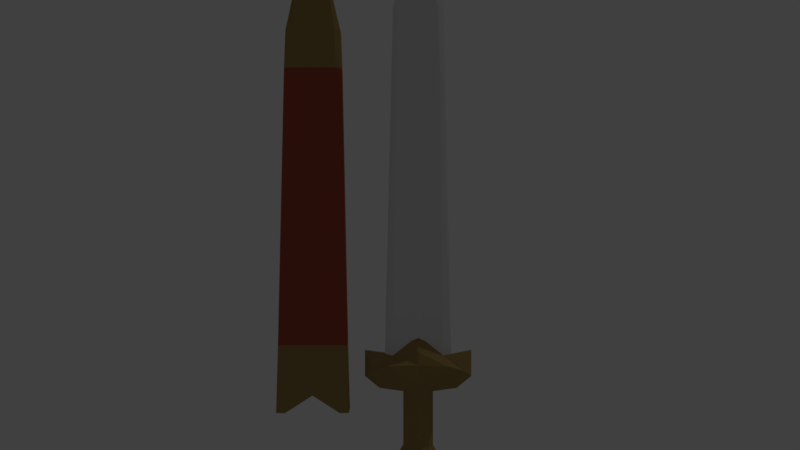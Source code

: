 # Source: Sword1.blend  (saved by Blender 2.79.0; exported with 4.5.12 LTS)
import bpy
from mathutils import Matrix  # noqa: F401  (used for matrix-valued properties, if any)

bpy.ops.wm.read_factory_settings(use_empty=True)
scene = bpy.context.scene
scene.name = 'Scene'

# ---- collections
col_collection_1 = bpy.data.collections.new('Collection 1'); scene.collection.children.link(col_collection_1)

# ---- materials (node trees are filled in below, after node groups)
mat_handle = bpy.data.materials.new('Handle')
mat_handle.alpha_threshold = 0.0
mat_handle.use_transparent_shadow = False
mat_handle.diffuse_color = (0.3588, 0.2412, 0.08751, 1.0)
mat_handle.roughness = 0.5
mat_metal = bpy.data.materials.new('Metal')
mat_metal.alpha_threshold = 0.0
mat_metal.use_transparent_shadow = False
mat_metal.roughness = 0.5
mat_leather = bpy.data.materials.new('Leather')
mat_leather.alpha_threshold = 0.0
mat_leather.use_transparent_shadow = False
mat_leather.diffuse_color = (0.4109, 0.08425, 0.04839, 1.0)
mat_leather.roughness = 0.5

# ---- material node trees

# ---- world
world_world = bpy.data.worlds.new('World'); scene.world = world_world
world_world.color = (0.05088, 0.05088, 0.05088)
world_world.use_sun_shadow = False
world_world.sun_shadow_jitter_overblur = 0.0
world_world.cycles.sampling_method = 'MANUAL'

# ---- cameras
cam_camera = bpy.data.cameras.new('Camera')
cam_camera.clip_end = 100.0
cam_camera.lens = 35.0
cam_camera.sensor_width = 32.0
cam_camera.sensor_height = 18.0
cam_camera.ortho_scale = 7.314
cam_camera.dof.focus_distance = 0.0
cam_camera.dof.aperture_fstop = 128.0

# ---- lights
light_lamp = bpy.data.lights.new('Lamp', 'POINT')
light_lamp.transmission_factor = 0.0
light_lamp.cutoff_distance = 30.0
light_lamp.energy = 100.0
light_lamp.shadow_buffer_clip_start = 1.001
light_lamp.shadow_soft_size = 0.1
light_lamp.shadow_maximum_resolution = 0.006
light_lamp.use_absolute_resolution = True

# ---- meshes
me_cylinder_001 = bpy.data.meshes.new('Cylinder.001')
me_cylinder_001.from_pydata([(0.03375, 0.01581, -0.3074), (0.03375, -0.01418, -0.3074), (-0.03158, 0.01581, -0.3074), (-0.03158, -0.01418, -0.3074), (-0.04209, -0.01306, -0.3074), (-0.04209, 0.01469, -0.3074), (0.04411, -0.01306, -0.3074), (0.04411, 0.01469, -0.3074), (0.02713, 0.01352, 0.1481), (0.02713, -0.01353, 0.1481), (-0.02497, 0.01352, 0.1481), (-0.02497, -0.01353, 0.1481), (-0.03169, -0.008496, 0.1481), (-0.03169, 0.008483, 0.1481), (0.03375, -0.008496, 0.1481), (0.03375, 0.008483, 0.1481), (0.01587, 0.01335, 0.2232), (0.01587, -0.01337, 0.2232), (-0.01625, 0.01335, 0.2232), (-0.01625, -0.01337, 0.2232), (-0.01558, -0.008496, 0.2232), (-0.01558, 0.008483, 0.2232), (0.01516, -0.008496, 0.2232), (0.01516, 0.008483, 0.2232), (0.001034, 0.01343, 0.2232), (0.001034, -0.01329, 0.2232), (0.00105, -0.01335, 0.1481), (0.00109, 0.01563, -0.2865), (0.00109, -0.01398, -0.2865), (0.00105, 0.01343, 0.1481), (0.04191, -0.01306, -0.2268), (-0.03017, 0.01565, -0.2268), (-0.03988, 0.01469, -0.2268), (-0.03988, -0.01306, -0.2268), (0.04191, 0.01469, -0.2268), (0.03234, 0.01565, -0.2268), (0.03234, -0.01402, -0.2268), (-0.03017, -0.01402, -0.2268), (0.001082, -0.0141, -0.2268), (0.001082, 0.01571, -0.2268), (0.03544, -0.008496, 0.103), (-0.02605, 0.01363, 0.103), (-0.03339, -0.008496, 0.103), (0.03544, 0.008483, 0.103), (0.02821, 0.01363, 0.103), (0.001056, 0.01357, 0.103), (-0.03339, 0.008483, 0.103), (0.02821, -0.01365, 0.103), (-0.02605, -0.01365, 0.103), (0.001056, -0.01351, 0.103), (0.01513, 0.01335, 0.248), (0.01513, -0.01337, 0.248), (-0.0155, 0.01335, 0.248), (-0.0155, -0.01337, 0.248), (-0.02678, -0.008496, 0.2381), (-0.02678, 0.008483, 0.2381), (0.02637, -0.008496, 0.2381), (0.02637, 0.008483, 0.2381), (0.00105, 0.01343, 0.2529), (0.00105, -0.01329, 0.2529), (-0.03008, 0.008483, 0.2201), (-0.03008, -0.008496, 0.2201), (0.00105, -0.01329, 0.238), (-0.02518, -0.01337, 0.2229), (0.02481, 0.01335, 0.2229), (0.02966, 0.008483, 0.2201), (0.00105, 0.01343, 0.238), (0.02966, -0.008496, 0.2201), (0.02481, -0.01337, 0.2229), (-0.02518, 0.01335, 0.2229), (0.001034, -0.008496, 0.2232), (0.001034, 0.008483, 0.2232), (0.03286, 0.0138, -0.3074), (0.03286, -0.01228, -0.3074), (-0.03083, 0.0138, -0.3074), (-0.03083, -0.01228, -0.3074), (-0.04108, -0.0113, -0.3074), (-0.04108, 0.01283, -0.3074), (0.04296, -0.0113, -0.3074), (0.04296, 0.01283, -0.3074), (-0.02715, -0.007334, 0.1481), (-0.02715, 0.007429, 0.1481), (0.02975, -0.007334, 0.1481), (0.02975, 0.007429, 0.1481), (0.001014, 0.01364, -0.2865), (0.001014, -0.0121, -0.2865)], [], [(40, 14, 9, 47), (44, 8, 15, 43), (46, 42, 12, 13), (42, 48, 11, 12), (43, 15, 14, 40), (13, 21, 18, 10), (9, 14, 22, 17), (11, 19, 20, 12), (15, 8, 16, 23), (14, 15, 23, 22), (12, 20, 21, 13), (9, 17, 25, 26), (11, 26, 25, 19), (41, 46, 13, 10), (38, 28, 1, 36), (38, 37, 3, 28), (29, 10, 18, 24), (8, 29, 24, 16), (31, 39, 27, 2), (35, 0, 27, 39), (44, 35, 39, 45), (41, 45, 39, 31), (49, 48, 37, 38), (49, 38, 36, 47), (2, 5, 32, 31), (7, 34, 30, 6), (4, 3, 37, 33), (5, 4, 33, 32), (0, 35, 34, 7), (6, 30, 36, 1), (26, 49, 47, 9), (26, 11, 48, 49), (10, 29, 45, 41), (8, 44, 45, 29), (31, 32, 46, 41), (34, 43, 40, 30), (33, 37, 48, 42), (32, 33, 42, 46), (35, 44, 43, 34), (30, 40, 47, 36), (61, 54, 55, 60), (63, 62, 59, 53), (65, 64, 50, 57), (64, 66, 58, 50), (68, 67, 56, 51), (60, 55, 52, 69), (66, 69, 52, 58), (67, 65, 57, 56), (63, 53, 54, 61), (62, 68, 51, 59), (25, 17, 68, 62), (19, 20, 61, 63), (22, 23, 65, 67), (24, 18, 69, 66), (21, 18, 69, 60), (17, 22, 67, 68), (16, 24, 66, 64), (23, 16, 64, 65), (19, 25, 62, 63), (20, 21, 60, 61), (71, 70, 22, 23), (21, 20, 70, 71), (23, 71, 24, 16), (71, 21, 18, 24), (17, 25, 70, 22), (25, 19, 20, 70), (55, 54, 53, 52), (57, 50, 51, 56), (58, 52, 53, 59), (58, 59, 51, 50), (78, 73, 22, 82), (72, 79, 83, 23), (77, 81, 80, 76), (76, 75, 20, 80), (79, 78, 82, 83), (85, 70, 22, 73), (75, 20, 70, 85), (71, 21, 74, 84), (23, 71, 84, 72), (74, 21, 81, 77), (6, 1, 73, 78), (28, 85, 73, 1), (28, 3, 75, 85), (4, 76, 75, 3), (7, 6, 78, 79), (0, 7, 79, 72), (27, 0, 72, 84), (27, 84, 74, 2), (2, 74, 77, 5), (5, 77, 76, 4)])
me_cylinder_001.polygons.foreach_set('material_index', [0, 0, 0, 0, 0, 0, 0, 0, 0, 0, 0, 0, 0, 0, 0, 0, 0, 0, 0, 0, 2, 2, 2, 2, 0, 0, 0, 0, 0, 0, 0, 0, 0, 0, 2, 2, 2, 2, 2, 2, 0, 0, 0, 0, 0, 0, 0, 0, 0, 0, 0, 0, 0, 0, 0, 0, 0, 0, 0, 0, 0, 0, 0, 0, 0, 0, 0, 0, 0, 0, 2, 2, 2, 2, 2, 2, 2, 2, 2, 2, 0, 0, 0, 0, 0, 0, 0, 0, 0, 0])
me_cylinder_001.materials.append(mat_handle)
me_cylinder_001.materials.append(mat_metal)
me_cylinder_001.materials.append(mat_leather)
me_cylinder_001.use_remesh_preserve_volume = False
me_cylinder_001.use_remesh_preserve_attributes = False
me_cylinder_001.use_mirror_vertex_groups = False
me_cylinder_001.update()
me_cylinder = bpy.data.meshes.new('Cylinder')
me_cylinder.from_pydata([(-0.01284, -0.01081, 0.02105), (-0.01284, 0.01081, 0.02105), (0.06369, -0.003915, 0.1352), (0.0, -0.01481, 0.02105), (0.01284, -0.01081, 0.02105), (0.0, 0.01481, 0.02105), (0.01284, 0.01081, 0.02105), (0.06369, 0.003915, 0.1352), (0.0, -0.01477, 0.09003), (-0.01279, -0.01079, 0.09003), (0.06362, 0.004961, 0.1051), (0.0, 0.01477, 0.09003), (-0.01279, 0.01079, 0.09003), (0.01279, -0.01079, 0.09003), (0.06362, -0.004961, 0.1051), (0.01279, 0.01079, 0.09003), (-0.0107, -0.01143, -0.01561), (-0.0107, 0.01143, -0.01561), (0.04598, 0.006831, 0.09118), (0.0, -0.01565, -0.01561), (0.0107, -0.01143, -0.01561), (0.0, 0.01565, -0.01561), (0.0107, 0.01143, -0.01561), (0.04598, -0.006831, 0.09118), (0.02141, 0.01809, 8.831e-05), (0.02951, -0.008313, 8.831e-05), (9.603e-11, 0.02478, 8.831e-05), (-0.02141, 0.01809, 8.831e-05), (0.02951, 0.008313, 8.831e-05), (-0.02141, -0.01809, 8.831e-05), (0.02141, -0.01809, 8.831e-05), (9.603e-11, -0.02478, 8.831e-05), (-0.04603, -0.01479, 0.1042), (0.01475, 0.00525, -0.01561), (-0.04603, 0.01479, 0.1042), (0.04603, -0.01479, 0.1042), (0.01475, -0.00525, -0.01561), (0.04603, 0.01479, 0.1042), (0.01763, 0.006548, 0.08727), (0.01763, -0.006548, 0.08727), (0.045, 0.0149, 0.122), (0.045, -0.0149, 0.122), (-0.045, 0.0149, 0.122), (-0.045, -0.0149, 0.122), (0.03008, 0.008207, 0.1301), (0.03008, -0.008207, 0.1301), (-0.03009, 0.008207, 0.1301), (0.0, 0.01942, 0.136), (-0.03009, -0.008207, 0.1301), (0.0, -0.01935, 0.136), (-0.05253, -0.02049, 0.1142), (-0.03432, -0.02537, 0.1198), (0.05253, -0.02049, 0.1142), (0.0, -0.02713, 0.1214), (0.03432, -0.02537, 0.1198), (-0.05253, 0.02049, 0.1142), (0.0, 0.02713, 0.1214), (-0.03432, 0.02537, 0.1198), (0.05253, 0.02049, 0.1142), (0.03432, 0.02537, 0.1198), (0.008589, 0.008252, 0.1472), (0.008589, -0.008246, 0.1472), (-0.008589, 0.008252, 0.1472), (0.0, 0.008252, 0.151), (-0.008589, -0.008246, 0.1472), (0.0, -0.008246, 0.151), (0.01769, 0.004966, 0.02105), (0.01769, -0.004966, 0.02105), (-0.01769, -0.004966, 0.02105), (-0.01769, 0.004966, 0.02105), (-0.01763, 0.006548, 0.08727), (-0.01763, -0.006548, 0.08727), (-0.01475, -0.00525, -0.01561), (-0.01475, 0.00525, -0.01561), (-0.02951, -0.008313, 8.831e-05), (-0.02951, 0.008313, 8.831e-05), (-0.04598, 0.006831, 0.09118), (-0.04598, -0.006831, 0.09118), (-0.06362, -0.004961, 0.1051), (-0.06362, 0.004961, 0.1051), (-0.06354, 0.003915, 0.1352), (-0.06354, -0.003915, 0.1352), (-0.03978, -0.004898, 0.1301), (-0.03978, 0.004898, 0.1301), (0.03963, -0.004898, 0.1301), (0.03963, 0.004898, 0.1301), (0.02399, 0.007804, 0.5458), (0.02399, -0.007804, 0.5458), (-0.02401, 0.007804, 0.5458), (-0.02401, -0.007804, 0.5458), (-0.0302, -0.004898, 0.5473), (-0.0302, 0.004898, 0.5473), (0.03009, -0.004898, 0.5473), (0.03009, 0.004898, 0.5473), (0.00746, 0.007709, 0.6149), (0.00746, -0.007709, 0.6149), (-0.007501, 0.007709, 0.6149), (-0.007501, -0.007709, 0.6149), (-0.00691, -0.004898, 0.63), (-0.00691, 0.004898, 0.63), (0.006835, -0.004898, 0.63), (0.006835, 0.004898, 0.63), (-3.748e-05, 0.0, 0.66), (-3.748e-05, 0.0, 0.66), (-3.748e-05, 0.0, 0.66), (-3.748e-05, 0.0, 0.66), (-3.748e-05, 0.007751, 0.6151), (-3.748e-05, -0.007664, 0.615), (-3.748e-05, -0.007701, 0.5403), (0.0, 0.008252, 0.1649), (0.0, -0.008246, 0.1649), (-3.748e-05, 0.007751, 0.5403)], [], [(23, 14, 52, 35), (66, 28, 24, 6), (70, 76, 34, 12), (5, 11, 15, 6), (5, 1, 12, 11), (66, 6, 15, 38), (0, 9, 71, 68), (18, 10, 14, 23), (3, 4, 13, 8), (3, 8, 9, 0), (68, 74, 29, 0), (24, 22, 21, 26), (26, 21, 17, 27), (28, 33, 22, 24), (4, 30, 25, 67), (67, 66, 38, 39), (31, 19, 20, 30), (29, 16, 19, 31), (0, 29, 31, 3), (3, 31, 30, 4), (75, 27, 17, 73), (39, 23, 35, 13), (4, 67, 39, 13), (5, 26, 27, 1), (6, 24, 26, 5), (67, 25, 28, 66), (16, 72, 73, 17, 21), (19, 16, 21, 22), (20, 19, 22, 33, 36), (37, 58, 10, 18), (25, 36, 33, 28), (56, 47, 44, 59), (51, 48, 43, 50), (53, 49, 48, 51), (52, 41, 45, 54), (55, 42, 46, 57), (57, 46, 47, 56), (59, 44, 40, 58), (54, 45, 49, 53), (13, 54, 53, 8), (35, 52, 54, 13), (8, 53, 51, 9), (9, 51, 50, 32), (15, 59, 58, 37), (12, 57, 56, 11), (34, 55, 57, 12), (11, 56, 59, 15), (46, 62, 63, 47), (49, 65, 64, 48), (47, 63, 60, 44), (45, 61, 65, 49), (77, 32, 50, 78), (2, 41, 52, 14), (30, 20, 36, 25), (38, 18, 23, 39), (40, 7, 10, 58), (81, 78, 50, 43), (7, 2, 14, 10), (15, 37, 18, 38), (69, 70, 12, 1), (68, 71, 70, 69), (42, 55, 79, 80), (80, 79, 78, 81), (34, 76, 79, 55), (76, 77, 78, 79), (29, 74, 72, 16), (74, 75, 73, 72), (1, 27, 75, 69), (69, 75, 74, 68), (9, 32, 77, 71), (71, 77, 76, 70), (84, 92, 87, 45), (44, 86, 93, 85), (83, 82, 90, 91), (82, 48, 89, 90), (85, 93, 92, 84), (48, 82, 81, 43), (45, 41, 2, 84), (40, 44, 85, 7), (46, 42, 80, 83), (80, 81, 82, 83), (7, 85, 84, 2), (91, 88, 96, 99), (87, 92, 100, 95), (89, 97, 98, 90), (93, 86, 94, 101), (92, 93, 101, 100), (90, 98, 99, 91), (100, 101, 105, 104), (98, 102, 103, 99), (94, 106, 105, 101), (96, 106, 105, 99), (107, 95, 100, 104), (97, 107, 104, 98), (87, 95, 107, 108), (89, 108, 107, 97), (46, 88, 91, 83), (61, 45, 110, 65), (63, 109, 44, 60), (108, 110, 45, 87), (65, 110, 48, 64), (108, 89, 48, 110), (62, 46, 109, 63), (111, 88, 96, 106), (86, 111, 106, 94), (88, 111, 109, 46), (86, 44, 109, 111)])
me_cylinder.polygons.foreach_set('material_index', [0, 0, 0, 0, 0, 0, 0, 0, 0, 0, 0, 0, 0, 0, 0, 0, 0, 0, 0, 0, 0, 0, 0, 0, 0, 0, 0, 0, 0, 0, 0, 0, 0, 0, 0, 0, 0, 0, 0, 0, 0, 0, 0, 0, 0, 0, 0, 0, 0, 0, 0, 0, 0, 0, 0, 0, 0, 0, 0, 0, 0, 0, 0, 0, 0, 0, 0, 0, 0, 0, 0, 1, 1, 1, 1, 1, 0, 0, 0, 0, 0, 0, 1, 1, 1, 1, 1, 1, 1, 1, 1, 1, 1, 1, 1, 1, 1, 1, 1, 1, 1, 1, 1, 1, 1, 1, 1])
me_cylinder.materials.append(mat_handle)
me_cylinder.materials.append(mat_metal)
me_cylinder.use_remesh_preserve_volume = False
me_cylinder.use_remesh_preserve_attributes = False
me_cylinder.use_mirror_vertex_groups = False
me_cylinder.update()

# ---- objects
ob_hold = bpy.data.objects.new('Hold', me_cylinder_001)
ob_lamp = bpy.data.objects.new('Lamp', light_lamp)
ob_camera = bpy.data.objects.new('Camera', cam_camera)
ob_sword = bpy.data.objects.new('Sword', me_cylinder)

# ---- transforms, parenting, visibility, modifiers, constraints
ob_hold.location = (-0.1133, 3.055e-06, 0.3307)
ob_hold.lineart.crease_threshold = 0.0
ob_lamp.location = (4.076, 1.005, 5.904)
ob_lamp.rotation_euler = (0.6503, 0.05522, 1.866)
ob_lamp.lock_rotations_4d = False
ob_lamp.empty_display_type = 'ARROWS'
ob_lamp.color = (0.0, 0.0, 0.0, 0.0)
ob_lamp.hide_viewport = True
ob_lamp.lineart.crease_threshold = 0.0
ob_camera.location = (-0.008267, -1.052, 0.2463)
ob_camera.rotation_euler = (1.571, -5.093e-11, 5.093e-11)
ob_camera.scale = (1.0, 1.0, 1.0)
ob_camera.lock_rotations_4d = False
ob_camera.empty_display_type = 'ARROWS'
ob_camera.color = (0.0, 0.0, 0.0, 0.0)
ob_camera.hide_viewport = True
ob_camera.display_type = 'WIRE'
ob_camera.lineart.crease_threshold = 0.0
ob_sword.location = (0.01344, -3.624e-07, -0.03923)
ob_sword.lineart.crease_threshold = 0.0

# ---- collection membership
col_collection_1.objects.link(ob_hold)
col_collection_1.objects.link(ob_lamp)
col_collection_1.objects.link(ob_camera)
col_collection_1.objects.link(ob_sword)

# ---- scene / render settings (as saved in the file)
scene.camera = ob_camera
scene.frame_start = 1; scene.frame_end = 250; scene.frame_set(0)
scene.render.engine = 'BLENDER_EEVEE_NEXT'
scene.render.resolution_percentage = 50
scene.render.dither_intensity = 0.0
scene.cycles.use_denoising = False
scene.cycles.samples = 128
scene.cycles.sampling_pattern = 'TABULATED_SOBOL'
scene.cycles.use_adaptive_sampling = False
scene.cycles.use_light_tree = False
scene.cycles.blur_glossy = 0.0
scene.cycles.sample_clamp_indirect = 0.0
scene.view_settings.view_transform = 'Standard'
bpy.context.view_layer.update()
